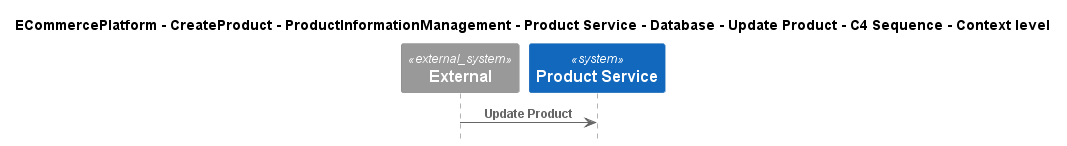

The diagram above was rendered by PlantUML. Its source (embedded in the PNG):
@startuml
!include ..\..\..\..\..\..\..\..\..\.c4s\C4_Sequence.puml

title ECommercePlatform - CreateProduct - ProductInformationManagement - Product Service - Database - Update Product - C4 Sequence - Context level

System_Ext(C4InterFlow.SoftwareSystems.ExternalSystem, "External", "")
System(ECommercePlatform.CreateProduct.ProductInformationManagement.SoftwareSystems.ProductService, "Product Service", "")

Rel(C4InterFlow.SoftwareSystems.ExternalSystem, ECommercePlatform.CreateProduct.ProductInformationManagement.SoftwareSystems.ProductService, "Update Product")


@enduml